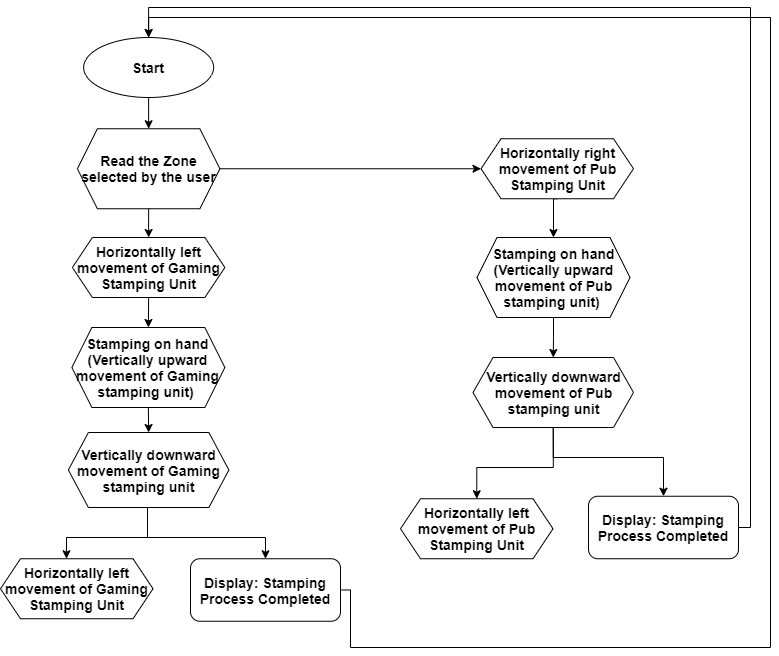

The diagram above was exported from draw.io. Its source (the exported page's mxGraphModel, read from the mxfile embedded in the PNG):
<mxGraphModel dx="1038" dy="491" grid="1" gridSize="10" guides="1" tooltips="1" connect="1" arrows="1" fold="1" page="1" pageScale="1" pageWidth="827" pageHeight="1169" math="0" shadow="0">
  <root>
    <mxCell id="WIyWlLk6GJQsqaUBKTNV-0" />
    <mxCell id="WIyWlLk6GJQsqaUBKTNV-1" parent="WIyWlLk6GJQsqaUBKTNV-0" />
    <mxCell id="yY_55201JIpIOPIMjk7Q-0" value="&lt;span style=&quot;font-size: 14px&quot;&gt;Read the Zone selected by the user&lt;/span&gt;" style="shape=hexagon;perimeter=hexagonPerimeter2;whiteSpace=wrap;html=1;fixedSize=1;fontStyle=1;fontSize=14;" parent="WIyWlLk6GJQsqaUBKTNV-1" vertex="1">
      <mxGeometry x="106.88" y="311.25" width="142.5" height="80" as="geometry" />
    </mxCell>
    <mxCell id="5h3Wa2UHxjnWy66qdXSI-0" value="" style="endArrow=classic;html=1;exitX=1;exitY=0.5;exitDx=0;exitDy=0;entryX=0;entryY=0.5;entryDx=0;entryDy=0;" parent="WIyWlLk6GJQsqaUBKTNV-1" source="yY_55201JIpIOPIMjk7Q-0" target="5h3Wa2UHxjnWy66qdXSI-2" edge="1">
      <mxGeometry relative="1" as="geometry">
        <mxPoint x="350" y="790" as="sourcePoint" />
        <mxPoint x="513" y="351.25" as="targetPoint" />
        <Array as="points" />
      </mxGeometry>
    </mxCell>
    <mxCell id="5h3Wa2UHxjnWy66qdXSI-5" style="edgeStyle=orthogonalEdgeStyle;rounded=0;orthogonalLoop=1;jettySize=auto;html=1;exitX=0.5;exitY=1;exitDx=0;exitDy=0;entryX=0.5;entryY=0;entryDx=0;entryDy=0;fontSize=14;" parent="WIyWlLk6GJQsqaUBKTNV-1" source="5h3Wa2UHxjnWy66qdXSI-2" target="5h3Wa2UHxjnWy66qdXSI-4" edge="1">
      <mxGeometry relative="1" as="geometry" />
    </mxCell>
    <mxCell id="5h3Wa2UHxjnWy66qdXSI-2" value="Horizontally right movement of Pub Stamping Unit" style="shape=hexagon;perimeter=hexagonPerimeter2;whiteSpace=wrap;html=1;fixedSize=1;fontSize=14;fontStyle=1" parent="WIyWlLk6GJQsqaUBKTNV-1" vertex="1">
      <mxGeometry x="510.5" y="321.25" width="152.5" height="60" as="geometry" />
    </mxCell>
    <mxCell id="5h3Wa2UHxjnWy66qdXSI-7" style="edgeStyle=orthogonalEdgeStyle;rounded=0;orthogonalLoop=1;jettySize=auto;html=1;exitX=0.5;exitY=1;exitDx=0;exitDy=0;entryX=0.5;entryY=0;entryDx=0;entryDy=0;fontSize=14;" parent="WIyWlLk6GJQsqaUBKTNV-1" source="5h3Wa2UHxjnWy66qdXSI-4" target="5h3Wa2UHxjnWy66qdXSI-6" edge="1">
      <mxGeometry relative="1" as="geometry" />
    </mxCell>
    <mxCell id="5h3Wa2UHxjnWy66qdXSI-4" value="Stamping on hand (Vertically upward movement of Pub stamping unit)&amp;nbsp;" style="shape=hexagon;perimeter=hexagonPerimeter2;whiteSpace=wrap;html=1;fixedSize=1;fontSize=14;fontStyle=1" parent="WIyWlLk6GJQsqaUBKTNV-1" vertex="1">
      <mxGeometry x="506.5" y="420" width="153" height="80" as="geometry" />
    </mxCell>
    <mxCell id="5h3Wa2UHxjnWy66qdXSI-9" style="edgeStyle=orthogonalEdgeStyle;rounded=0;orthogonalLoop=1;jettySize=auto;html=1;exitX=0.5;exitY=1;exitDx=0;exitDy=0;entryX=0.5;entryY=0;entryDx=0;entryDy=0;fontSize=14;" parent="WIyWlLk6GJQsqaUBKTNV-1" source="5h3Wa2UHxjnWy66qdXSI-6" target="5h3Wa2UHxjnWy66qdXSI-8" edge="1">
      <mxGeometry relative="1" as="geometry">
        <Array as="points">
          <mxPoint x="583" y="650" />
          <mxPoint x="506" y="650" />
        </Array>
      </mxGeometry>
    </mxCell>
    <mxCell id="5h3Wa2UHxjnWy66qdXSI-23" style="edgeStyle=orthogonalEdgeStyle;rounded=0;orthogonalLoop=1;jettySize=auto;html=1;exitX=0.5;exitY=1;exitDx=0;exitDy=0;entryX=0.5;entryY=0;entryDx=0;entryDy=0;fontSize=14;" parent="WIyWlLk6GJQsqaUBKTNV-1" source="5h3Wa2UHxjnWy66qdXSI-6" target="5h3Wa2UHxjnWy66qdXSI-22" edge="1">
      <mxGeometry relative="1" as="geometry">
        <Array as="points">
          <mxPoint x="583" y="640" />
          <mxPoint x="693" y="640" />
        </Array>
      </mxGeometry>
    </mxCell>
    <mxCell id="5h3Wa2UHxjnWy66qdXSI-6" value="Vertically downward movement of Pub stamping unit" style="shape=hexagon;perimeter=hexagonPerimeter2;whiteSpace=wrap;html=1;fixedSize=1;fontSize=14;fontStyle=1" parent="WIyWlLk6GJQsqaUBKTNV-1" vertex="1">
      <mxGeometry x="502.5" y="540" width="160.5" height="70" as="geometry" />
    </mxCell>
    <mxCell id="5h3Wa2UHxjnWy66qdXSI-8" value="Horizontally left movement of Pub Stamping Unit" style="shape=hexagon;perimeter=hexagonPerimeter2;whiteSpace=wrap;html=1;fixedSize=1;fontSize=14;fontStyle=1" parent="WIyWlLk6GJQsqaUBKTNV-1" vertex="1">
      <mxGeometry x="430" y="681.25" width="152.5" height="60" as="geometry" />
    </mxCell>
    <mxCell id="5h3Wa2UHxjnWy66qdXSI-18" style="edgeStyle=orthogonalEdgeStyle;rounded=0;orthogonalLoop=1;jettySize=auto;html=1;exitX=0.5;exitY=1;exitDx=0;exitDy=0;entryX=0.5;entryY=0;entryDx=0;entryDy=0;fontSize=14;" parent="WIyWlLk6GJQsqaUBKTNV-1" source="5h3Wa2UHxjnWy66qdXSI-13" target="5h3Wa2UHxjnWy66qdXSI-14" edge="1">
      <mxGeometry relative="1" as="geometry" />
    </mxCell>
    <mxCell id="5h3Wa2UHxjnWy66qdXSI-13" value="Horizontally left movement of Gaming Stamping Unit" style="shape=hexagon;perimeter=hexagonPerimeter2;whiteSpace=wrap;html=1;fixedSize=1;fontSize=14;fontStyle=1" parent="WIyWlLk6GJQsqaUBKTNV-1" vertex="1">
      <mxGeometry x="101.88" y="420" width="152.5" height="60" as="geometry" />
    </mxCell>
    <mxCell id="5h3Wa2UHxjnWy66qdXSI-19" style="edgeStyle=orthogonalEdgeStyle;rounded=0;orthogonalLoop=1;jettySize=auto;html=1;exitX=0.5;exitY=1;exitDx=0;exitDy=0;entryX=0.5;entryY=0;entryDx=0;entryDy=0;fontSize=14;" parent="WIyWlLk6GJQsqaUBKTNV-1" source="5h3Wa2UHxjnWy66qdXSI-14" target="5h3Wa2UHxjnWy66qdXSI-15" edge="1">
      <mxGeometry relative="1" as="geometry" />
    </mxCell>
    <mxCell id="5h3Wa2UHxjnWy66qdXSI-14" value="Stamping on hand (Vertically upward movement of Gaming stamping unit)&amp;nbsp;" style="shape=hexagon;perimeter=hexagonPerimeter2;whiteSpace=wrap;html=1;fixedSize=1;fontSize=14;fontStyle=1" parent="WIyWlLk6GJQsqaUBKTNV-1" vertex="1">
      <mxGeometry x="101.38" y="510" width="153" height="80" as="geometry" />
    </mxCell>
    <mxCell id="5h3Wa2UHxjnWy66qdXSI-20" style="edgeStyle=orthogonalEdgeStyle;rounded=0;orthogonalLoop=1;jettySize=auto;html=1;exitX=0.5;exitY=1;exitDx=0;exitDy=0;fontSize=14;" parent="WIyWlLk6GJQsqaUBKTNV-1" source="5h3Wa2UHxjnWy66qdXSI-15" target="5h3Wa2UHxjnWy66qdXSI-16" edge="1">
      <mxGeometry relative="1" as="geometry">
        <Array as="points">
          <mxPoint x="177" y="690" />
          <mxPoint x="177" y="720" />
          <mxPoint x="96" y="720" />
        </Array>
      </mxGeometry>
    </mxCell>
    <mxCell id="sOHmUcuJI8qNWsdO5P6e-20" style="edgeStyle=orthogonalEdgeStyle;rounded=0;orthogonalLoop=1;jettySize=auto;html=1;exitX=0.5;exitY=1;exitDx=0;exitDy=0;entryX=0.5;entryY=0;entryDx=0;entryDy=0;" parent="WIyWlLk6GJQsqaUBKTNV-1" source="5h3Wa2UHxjnWy66qdXSI-15" target="5h3Wa2UHxjnWy66qdXSI-24" edge="1">
      <mxGeometry relative="1" as="geometry">
        <Array as="points">
          <mxPoint x="177" y="690" />
          <mxPoint x="177" y="720" />
          <mxPoint x="295" y="720" />
        </Array>
      </mxGeometry>
    </mxCell>
    <mxCell id="5h3Wa2UHxjnWy66qdXSI-15" value="Vertically downward movement of Gaming stamping unit" style="shape=hexagon;perimeter=hexagonPerimeter2;whiteSpace=wrap;html=1;fixedSize=1;fontSize=14;fontStyle=1" parent="WIyWlLk6GJQsqaUBKTNV-1" vertex="1">
      <mxGeometry x="97.88" y="615" width="160.5" height="75" as="geometry" />
    </mxCell>
    <mxCell id="5h3Wa2UHxjnWy66qdXSI-16" value="Horizontally left movement of Gaming Stamping Unit" style="shape=hexagon;perimeter=hexagonPerimeter2;whiteSpace=wrap;html=1;fixedSize=1;fontSize=14;fontStyle=1" parent="WIyWlLk6GJQsqaUBKTNV-1" vertex="1">
      <mxGeometry x="30" y="741.25" width="152.5" height="60" as="geometry" />
    </mxCell>
    <mxCell id="sOHmUcuJI8qNWsdO5P6e-23" style="edgeStyle=orthogonalEdgeStyle;rounded=0;orthogonalLoop=1;jettySize=auto;html=1;exitX=1;exitY=0.5;exitDx=0;exitDy=0;entryX=0.5;entryY=0;entryDx=0;entryDy=0;" parent="WIyWlLk6GJQsqaUBKTNV-1" source="5h3Wa2UHxjnWy66qdXSI-22" edge="1" target="sOHmUcuJI8qNWsdO5P6e-7">
      <mxGeometry relative="1" as="geometry">
        <Array as="points">
          <mxPoint x="780" y="710" />
          <mxPoint x="780" y="190" />
          <mxPoint x="178" y="190" />
        </Array>
        <mxPoint x="178.1300000000001" y="100" as="targetPoint" />
      </mxGeometry>
    </mxCell>
    <mxCell id="5h3Wa2UHxjnWy66qdXSI-22" value="Display: Stamping Process Completed" style="rounded=1;whiteSpace=wrap;html=1;fontSize=14;glass=0;strokeWidth=1;shadow=0;fontStyle=1" parent="WIyWlLk6GJQsqaUBKTNV-1" vertex="1">
      <mxGeometry x="618" y="678.75" width="150" height="62.5" as="geometry" />
    </mxCell>
    <mxCell id="sOHmUcuJI8qNWsdO5P6e-22" style="edgeStyle=orthogonalEdgeStyle;rounded=0;orthogonalLoop=1;jettySize=auto;html=1;exitX=1;exitY=0.5;exitDx=0;exitDy=0;entryX=0.5;entryY=0;entryDx=0;entryDy=0;" parent="WIyWlLk6GJQsqaUBKTNV-1" source="5h3Wa2UHxjnWy66qdXSI-24" edge="1" target="sOHmUcuJI8qNWsdO5P6e-7">
      <mxGeometry relative="1" as="geometry">
        <Array as="points">
          <mxPoint x="380" y="773" />
          <mxPoint x="380" y="830" />
          <mxPoint x="800" y="830" />
          <mxPoint x="800" y="200" />
          <mxPoint x="178" y="200" />
        </Array>
        <mxPoint x="178.1300000000001" y="100" as="targetPoint" />
      </mxGeometry>
    </mxCell>
    <mxCell id="5h3Wa2UHxjnWy66qdXSI-24" value="Display: Stamping Process Completed" style="rounded=1;whiteSpace=wrap;html=1;fontSize=14;glass=0;strokeWidth=1;shadow=0;fontStyle=1" parent="WIyWlLk6GJQsqaUBKTNV-1" vertex="1">
      <mxGeometry x="220" y="741.25" width="150" height="62.5" as="geometry" />
    </mxCell>
    <mxCell id="sOHmUcuJI8qNWsdO5P6e-7" value="Start" style="ellipse;whiteSpace=wrap;html=1;fontSize=14;fontStyle=1" parent="WIyWlLk6GJQsqaUBKTNV-1" vertex="1">
      <mxGeometry x="113.13" y="220" width="130" height="60" as="geometry" />
    </mxCell>
    <mxCell id="2NoumGhZXmCYsHXmUoSM-0" value="" style="endArrow=classic;html=1;exitX=0.5;exitY=1;exitDx=0;exitDy=0;entryX=0.5;entryY=0;entryDx=0;entryDy=0;" edge="1" parent="WIyWlLk6GJQsqaUBKTNV-1" source="sOHmUcuJI8qNWsdO5P6e-7" target="yY_55201JIpIOPIMjk7Q-0">
      <mxGeometry width="50" height="50" relative="1" as="geometry">
        <mxPoint x="390" y="280" as="sourcePoint" />
        <mxPoint x="440" y="230" as="targetPoint" />
      </mxGeometry>
    </mxCell>
    <mxCell id="2NoumGhZXmCYsHXmUoSM-1" value="" style="endArrow=classic;html=1;exitX=0.5;exitY=1;exitDx=0;exitDy=0;entryX=0.5;entryY=0;entryDx=0;entryDy=0;" edge="1" parent="WIyWlLk6GJQsqaUBKTNV-1" source="yY_55201JIpIOPIMjk7Q-0" target="5h3Wa2UHxjnWy66qdXSI-13">
      <mxGeometry width="50" height="50" relative="1" as="geometry">
        <mxPoint x="390" y="480" as="sourcePoint" />
        <mxPoint x="440" y="430" as="targetPoint" />
      </mxGeometry>
    </mxCell>
  </root>
</mxGraphModel>